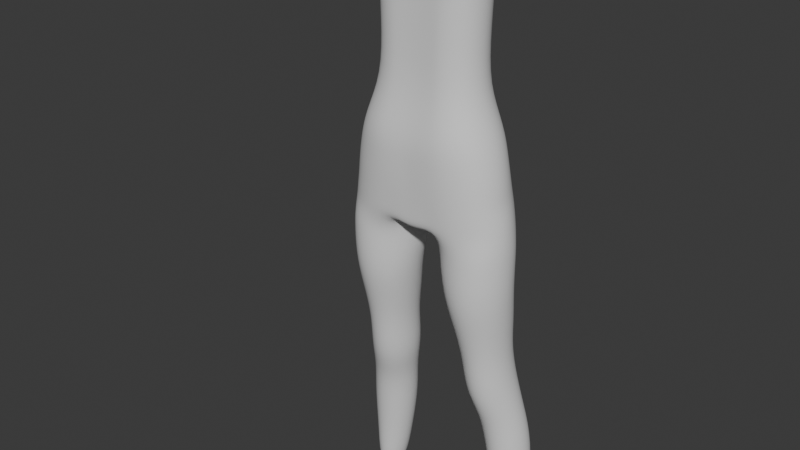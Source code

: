 # Source: Silent.blend  (saved by Blender 5.0.119; exported with 4.5.12 LTS)
import bpy
from mathutils import Matrix  # noqa: F401  (used for matrix-valued properties, if any)

bpy.ops.wm.read_factory_settings(use_empty=True)
scene = bpy.context.scene
scene.name = 'Scene'

# ---- collections
col_reference = bpy.data.collections.new('Reference'); scene.collection.children.link(col_reference)
col_body = bpy.data.collections.new('Body'); scene.collection.children.link(col_body)

# ---- world
world_world = bpy.data.worlds.new('World'); scene.world = world_world
world_world.use_nodes = True; world_world.node_tree.nodes.clear()
_N = world_world.node_tree.nodes; _L = world_world.node_tree.links
n0 = _N.new('ShaderNodeOutputWorld'); n0.name = 'World Output'; n0.location = (200, 100)
n1 = _N.new('ShaderNodeBackground'); n1.name = 'Background'; n1.location = (-200, 100)
n1.inputs[0].default_value = (0.05088, 0.05088, 0.05088, 1.0)
_L.new(n1.outputs[0], n0.inputs[0])
n0.is_active_output = True
world_world.color = (0.05088, 0.05088, 0.05088)
world_world.sun_shadow_jitter_overblur = 0.0

# ---- meshes
me_cylinder = bpy.data.meshes.new('Cylinder')
me_cylinder.from_pydata([(-1.102, 0.8042, 0.1034), (-0.6902, 0.5827, 0.6846), (-0.9717, 0.7295, 0.102), (-0.3277, 0.4347, 0.6738), (-0.9178, 0.5487, 0.1009), (-0.1775, 0.07118, 0.6677), (-0.9717, 0.3678, 0.1007), (-0.3277, -0.295, 0.6698), (-1.102, 0.2927, 0.1016), (-0.6902, -0.4492, 0.6789), (-1.232, 0.3674, 0.103), (-1.053, -0.3412, 0.6897), (-1.286, 0.5481, 0.1041), (-1.203, 0.06228, 0.6958), (-1.232, 0.729, 0.1042), (-1.053, 0.4284, 0.6937), (-1.051, 0.8394, 0.194), (-0.9888, 0.8823, 0.2992), (-0.9183, 0.7618, 0.3757), (-0.7749, 0.6245, 0.5034), (-0.724, 0.5614, 0.6273), (-0.3915, 0.416, 0.621), (-0.5418, 0.5102, 0.499), (-0.6935, 0.6693, 0.3702), (-0.7486, 0.7797, 0.2941), (-0.8621, 0.7567, 0.1911), (-0.2537, 0.05984, 0.6157), (-0.4452, 0.2295, 0.4934), (-0.6004, 0.4372, 0.363), (-0.649, 0.526, 0.2888), (-0.7839, 0.5555, 0.1888), (-0.3915, -0.2985, 0.6143), (-0.5418, -0.05314, 0.4899), (-0.6935, 0.2014, 0.3584), (-0.7486, 0.2697, 0.2864), (-0.8621, 0.3536, 0.1885), (-0.724, -0.4491, 0.6177), (-0.7749, -0.1722, 0.4905), (-0.9183, 0.1, 0.359), (-0.9888, 0.161, 0.2883), (-1.051, 0.2692, 0.1903), (-1.057, -0.3037, 0.6239), (-1.008, -0.05783, 0.4949), (-1.143, 0.1925, 0.3645), (-1.229, 0.2636, 0.2934), (-1.24, 0.3518, 0.1932), (-1.194, 0.05245, 0.6293), (-1.105, 0.2228, 0.5005), (-1.236, 0.4246, 0.3717), (-1.329, 0.5174, 0.2987), (-1.318, 0.5531, 0.1954), (-1.057, 0.4108, 0.6307), (-1.008, 0.5055, 0.504), (-1.143, 0.6604, 0.3763), (-1.229, 0.7736, 0.3011), (-1.24, 0.755, 0.1958), (-0.8036, 0.718, 0.4396), (-0.5537, 0.6003, 0.4337), (-0.4501, 0.3079, 0.4256), (-0.5537, 0.01225, 0.4199), (-0.8036, -0.1136, 0.42), (-1.054, 0.004159, 0.4258), (-1.157, 0.2965, 0.434), (-1.054, 0.5922, 0.4397), (-0.7495, 0.6234, 0.5682), (-0.4662, 0.4917, 0.5626), (-0.3489, 0.1677, 0.5553), (-0.4662, -0.1588, 0.5506), (-0.7495, -0.2966, 0.5512), (-1.033, -0.165, 0.5568), (-1.15, 0.159, 0.5641), (-1.033, 0.4856, 0.5688), (-0.2575, 0.5906, 0.8529), (-0.5456, 0.6328, 0.8551), (0.0, 0.596, 0.8509), (-0.2653, -0.4919, 0.8529), (-0.5389, -0.4942, 0.8551), (-0.8929, -0.3462, 0.8578), (-1.042, 0.0173, 0.859), (-0.8973, 0.3834, 0.8588), (-0.3165, -0.4209, 0.7298), (-0.6715, -0.4313, 0.7357), (-1.175, 0.04663, 0.7477), (-1.029, 0.3887, 0.7468), (-0.3115, 0.7573, 0.7295), (-0.1702, 0.05495, 0.7289), (-1.027, -0.293, 0.7431), (-0.6736, 0.7849, 0.7345), (0.0, -0.4816, 0.8509), (0.0, -0.4288, 0.7249), (0.0, 0.7211, 0.7286), (0.0, 0.0791, 0.724), (0.0, 0.6997, 0.7812), (-0.2804, -0.4607, 0.7834), (-1.101, 0.03197, 0.7961), (-0.2711, 0.7565, 0.7849), (-0.6088, -0.4627, 0.7877), (-0.9735, 0.3861, 0.7955), (0.0, -0.4552, 0.7793), (-0.9708, -0.3196, 0.7931), (-0.6128, 0.759, 0.7903), (0.0, 0.6277, 0.8139), (-0.2451, -0.4788, 0.8152), (-1.093, 0.02337, 0.8219), (-0.2382, 0.6717, 0.8158), (0.0, -0.4707, 0.8131), (-0.5722, -0.4812, 0.8175), (-0.9435, 0.3845, 0.8219), (-0.9396, -0.3352, 0.8204), (-0.578, 0.6864, 0.8186), (-0.6402, -0.447, 0.7613), (-1.002, 0.3874, 0.7699), (-0.9997, -0.3063, 0.7669), (-0.6438, 0.8027, 0.7637), (0.0, 0.6704, 0.756), (-0.3034, -0.443, 0.7572), (-1.15, 0.0393, 0.7703), (-0.3048, 0.7896, 0.7581), (0.0, -0.442, 0.7532), (-0.675, -0.4403, 0.7073), (-1.044, 0.4086, 0.7203), (-0.1555, 0.06306, 0.6983), (-1.043, -0.3371, 0.7164), (-0.6762, 0.7467, 0.7112), (-0.3074, -0.2911, 0.6998), (-1.196, 0.05446, 0.7218), (-0.3083, 0.655, 0.7021), (-0.07443, 0.06854, 0.7261), (-0.1362, 0.7369, 0.728), (-0.1384, -0.431, 0.727), (-0.1037, 0.5926, 0.8517), (-0.1022, -0.4843, 0.8517), (-0.1094, -0.4574, 0.7809), (-0.1103, 0.7348, 0.7828), (-0.09069, -0.4729, 0.8139), (-0.09239, 0.6486, 0.8147), (-0.1243, 0.7593, 0.7569), (-0.1232, -0.4442, 0.7548), (-0.2855, 0.5921, 0.8948), (-0.5225, 0.6328, 0.8971), (0.0, 0.596, 0.8921), (-0.2916, -0.492, 0.8949), (-0.5168, -0.4942, 0.8971), (-0.8191, -0.3462, 0.9001), (-0.9461, 0.0173, 0.9013), (-0.8227, 0.3834, 0.901), (0.0, -0.4816, 0.8921), (-0.1365, 0.5927, 0.8933), (-0.1347, -0.4838, 0.8933), (-0.2359, 0.4487, 0.9664), (-0.401, 0.4762, 0.9668), (0.0, 0.4493, 0.9659), (-0.2399, -0.3484, 0.9664), (-0.3967, -0.3499, 0.9668), (-0.6251, -0.2414, 0.9673), (-0.721, 0.02505, 0.9675), (-0.6281, 0.2934, 0.9679), (0.0, -0.3407, 0.9659), (-0.1094, 0.4469, 0.9661), (-0.108, -0.3423, 0.9661), (-0.2446, 0.4492, 1.059), (-0.4068, 0.4762, 1.059), (0.0, 0.4493, 1.06), (-0.2485, -0.3484, 1.059), (-0.4025, -0.3499, 1.059), (-0.631, -0.2414, 1.059), (-0.7269, 0.02505, 1.059), (-0.6341, 0.2934, 1.059), (0.0, -0.3407, 1.06), (-0.1152, 0.4469, 1.059), (-0.1138, -0.3423, 1.059), (-0.2769, 0.4482, 1.157), (-0.4449, 0.4762, 1.157), (0.0, 0.4493, 1.156), (-0.281, -0.3484, 1.157), (-0.4406, -0.3499, 1.157), (-0.669, -0.2414, 1.157), (-0.7649, 0.02505, 1.157), (-0.6721, 0.2934, 1.158), (0.0, -0.3407, 1.156), (-0.1352, 0.4471, 1.156), (-0.134, -0.3421, 1.156), (-0.2822, 0.441, 1.252), (-0.4936, 0.4762, 1.252), (0.0, 0.4493, 1.252), (-0.2885, -0.348, 1.252), (-0.4893, -0.3499, 1.252), (-0.7178, -0.2414, 1.252), (-0.8137, 0.02505, 1.252), (-0.7209, 0.2934, 1.253), (0.0, -0.3407, 1.252), (-0.1515, 0.4475, 1.252), (-0.1505, -0.3419, 1.252)], [], [(20, 1, 3, 21), (21, 3, 5, 26), (26, 5, 7, 31), (31, 7, 9, 36), (36, 9, 11, 41), (41, 11, 13, 46), (106, 102, 75, 76), (46, 13, 15, 51), (51, 15, 1, 20), (0, 2, 4, 6, 8, 10, 12, 14), (14, 55, 16, 0), (55, 54, 17, 16), (54, 53, 18, 17), (63, 52, 19, 56), (71, 51, 20, 64), (12, 50, 55, 14), (50, 49, 54, 55), (49, 48, 53, 54), (62, 47, 52, 63), (70, 46, 51, 71), (10, 45, 50, 12), (45, 44, 49, 50), (44, 43, 48, 49), (61, 42, 47, 62), (69, 41, 46, 70), (8, 40, 45, 10), (40, 39, 44, 45), (39, 38, 43, 44), (60, 37, 42, 61), (68, 36, 41, 69), (6, 35, 40, 8), (35, 34, 39, 40), (34, 33, 38, 39), (59, 32, 37, 60), (67, 31, 36, 68), (4, 30, 35, 6), (30, 29, 34, 35), (29, 28, 33, 34), (58, 27, 32, 59), (66, 26, 31, 67), (2, 25, 30, 4), (25, 24, 29, 30), (24, 23, 28, 29), (57, 22, 27, 58), (65, 21, 26, 66), (0, 16, 25, 2), (16, 17, 24, 25), (17, 18, 23, 24), (56, 19, 22, 57), (64, 20, 21, 65), (18, 56, 57, 23), (23, 57, 58, 28), (28, 58, 59, 33), (33, 59, 60, 38), (38, 60, 61, 43), (43, 61, 62, 48), (48, 62, 63, 53), (53, 63, 56, 18), (19, 64, 65, 22), (22, 65, 66, 27), (27, 66, 67, 32), (32, 67, 68, 37), (37, 68, 69, 42), (42, 69, 70, 47), (47, 70, 71, 52), (52, 71, 64, 19), (135, 130, 74, 101), (107, 103, 78, 79), (129, 127, 91, 89), (108, 106, 76, 77), (109, 107, 79, 73), (104, 109, 73, 72), (127, 128, 90, 91), (103, 108, 77, 78), (125, 122, 86, 82), (124, 121, 85, 80), (126, 123, 87, 84), (123, 120, 83, 87), (122, 119, 81, 86), (121, 126, 84, 85), (120, 125, 82, 83), (119, 124, 80, 81), (137, 129, 89, 118), (134, 132, 98, 105), (116, 112, 99, 94), (117, 113, 100, 95), (113, 111, 97, 100), (112, 110, 96, 99), (111, 116, 94, 97), (136, 133, 92, 114), (110, 115, 93, 96), (131, 134, 105, 88), (94, 99, 108, 103), (95, 100, 109, 104), (100, 97, 107, 109), (99, 96, 106, 108), (97, 94, 103, 107), (133, 135, 101, 92), (96, 93, 102, 106), (81, 80, 115, 110), (128, 136, 114, 90), (83, 82, 116, 111), (86, 81, 110, 112), (87, 83, 111, 113), (84, 87, 113, 117), (82, 86, 112, 116), (132, 137, 118, 98), (9, 7, 124, 119), (15, 13, 125, 120), (5, 3, 126, 121), (11, 9, 119, 122), (1, 15, 120, 123), (3, 1, 123, 126), (7, 5, 121, 124), (13, 11, 122, 125), (93, 115, 137, 132), (84, 117, 136, 128), (95, 104, 135, 133), (75, 102, 134, 131), (117, 95, 133, 136), (102, 93, 132, 134), (115, 80, 129, 137), (85, 84, 128, 127), (80, 85, 127, 129), (104, 72, 130, 135), (130, 72, 138, 147), (79, 78, 144, 145), (76, 75, 141, 142), (75, 131, 148, 141), (72, 73, 139, 138), (131, 88, 146, 148), (73, 79, 145, 139), (77, 76, 142, 143), (78, 77, 143, 144), (74, 130, 147, 140), (142, 141, 152, 153), (147, 138, 149, 158), (139, 145, 156, 150), (143, 142, 153, 154), (148, 146, 157, 159), (140, 147, 158, 151), (144, 143, 154, 155), (138, 139, 150, 149), (141, 148, 159, 152), (145, 144, 155, 156), (155, 154, 165, 166), (149, 150, 161, 160), (152, 159, 170, 163), (156, 155, 166, 167), (153, 152, 163, 164), (158, 149, 160, 169), (150, 156, 167, 161), (154, 153, 164, 165), (159, 157, 168, 170), (151, 158, 169, 162), (162, 169, 180, 173), (166, 165, 176, 177), (160, 161, 172, 171), (163, 170, 181, 174), (167, 166, 177, 178), (164, 163, 174, 175), (169, 160, 171, 180), (161, 167, 178, 172), (165, 164, 175, 176), (170, 168, 179, 181), (176, 175, 186, 187), (181, 179, 190, 192), (173, 180, 191, 184), (177, 176, 187, 188), (171, 172, 183, 182), (174, 181, 192, 185), (178, 177, 188, 189), (175, 174, 185, 186), (180, 171, 182, 191), (172, 178, 189, 183)])
me_cylinder.polygons.foreach_set('use_smooth', [True] * 175)
_uv = me_cylinder.uv_layers.new(name='UVMap')
_uv.uv.foreach_set('vector', [1.0, 0.9407, 1.0, 1.0, 0.875, 1.0, 0.875, 0.9407, 0.875, 0.9407, 0.875, 1.0, 0.75, 1.0, 0.75, 0.9407, 0.75, 0.9407, 0.75, 1.0, 0.625, 1.0, 0.625, 0.9407, 0.625, 0.9407, 0.625, 1.0, 0.5, 1.0, 0.5, 0.9407, 0.5, 0.9407, 0.5, 1.0, 0.375, 1.0, 0.375, 0.9407, 0.375, 0.9407, 0.375, 1.0, 0.25, 1.0, 0.25, 0.9407, 0.5, 1.0, 0.6118, 1.0, 0.597, 1.0, 0.5, 1.0, 0.25, 0.9407, 0.25, 1.0, 0.125, 1.0, 0.125, 0.9407, 0.125, 0.9407, 0.125, 1.0, 0.0, 1.0, 0.0, 0.9407, 0.75, 0.49, 0.9197, 0.4197, 0.99, 0.25, 0.9197, 0.08029, 0.75, 0.01, 0.5803, 0.08029, 0.51, 0.25, 0.5803, 0.4197, 0.125, 0.5, 0.125, 0.5833, 0.0, 0.5833, 0.0, 0.5, 0.125, 0.5833, 0.125, 0.6667, 0.0, 0.6667, 0.0, 0.5833, 0.125, 0.6667, 0.125, 0.727, 0.0, 0.727, 0.0, 0.6667, 0.125, 0.7782, 0.125, 0.8333, 0.0, 0.8333, 0.0, 0.7782, 0.125, 0.887, 0.125, 0.9407, 0.0, 0.9407, 0.0, 0.887, 0.25, 0.5, 0.25, 0.5833, 0.125, 0.5833, 0.125, 0.5, 0.25, 0.5833, 0.25, 0.6667, 0.125, 0.6667, 0.125, 0.5833, 0.25, 0.6667, 0.25, 0.727, 0.125, 0.727, 0.125, 0.6667, 0.25, 0.7782, 0.25, 0.8333, 0.125, 0.8333, 0.125, 0.7782, 0.25, 0.887, 0.25, 0.9407, 0.125, 0.9407, 0.125, 0.887, 0.375, 0.5, 0.375, 0.5833, 0.25, 0.5833, 0.25, 0.5, 0.375, 0.5833, 0.375, 0.6667, 0.25, 0.6667, 0.25, 0.5833, 0.375, 0.6667, 0.375, 0.727, 0.25, 0.727, 0.25, 0.6667, 0.375, 0.7782, 0.375, 0.8333, 0.25, 0.8333, 0.25, 0.7782, 0.375, 0.887, 0.375, 0.9407, 0.25, 0.9407, 0.25, 0.887, 0.5, 0.5, 0.5, 0.5833, 0.375, 0.5833, 0.375, 0.5, 0.5, 0.5833, 0.5, 0.6667, 0.375, 0.6667, 0.375, 0.5833, 0.5, 0.6667, 0.5, 0.727, 0.375, 0.727, 0.375, 0.6667, 0.5, 0.7782, 0.5, 0.8333, 0.375, 0.8333, 0.375, 0.7782, 0.5, 0.887, 0.5, 0.9407, 0.375, 0.9407, 0.375, 0.887, 0.625, 0.5, 0.625, 0.5833, 0.5, 0.5833, 0.5, 0.5, 0.625, 0.5833, 0.625, 0.6667, 0.5, 0.6667, 0.5, 0.5833, 0.625, 0.6667, 0.625, 0.727, 0.5, 0.727, 0.5, 0.6667, 0.625, 0.7782, 0.625, 0.8333, 0.5, 0.8333, 0.5, 0.7782, 0.625, 0.887, 0.625, 0.9407, 0.5, 0.9407, 0.5, 0.887, 0.75, 0.5, 0.75, 0.5833, 0.625, 0.5833, 0.625, 0.5, 0.75, 0.5833, 0.75, 0.6667, 0.625, 0.6667, 0.625, 0.5833, 0.75, 0.6667, 0.75, 0.727, 0.625, 0.727, 0.625, 0.6667, 0.75, 0.7782, 0.75, 0.8333, 0.625, 0.8333, 0.625, 0.7782, 0.75, 0.887, 0.75, 0.9407, 0.625, 0.9407, 0.625, 0.887, 0.875, 0.5, 0.875, 0.5833, 0.75, 0.5833, 0.75, 0.5, 0.875, 0.5833, 0.875, 0.6667, 0.75, 0.6667, 0.75, 0.5833, 0.875, 0.6667, 0.875, 0.727, 0.75, 0.727, 0.75, 0.6667, 0.875, 0.7782, 0.875, 0.8333, 0.75, 0.8333, 0.75, 0.7782, 0.875, 0.887, 0.875, 0.9407, 0.75, 0.9407, 0.75, 0.887, 1.0, 0.5, 1.0, 0.5833, 0.875, 0.5833, 0.875, 0.5, 1.0, 0.5833, 1.0, 0.6667, 0.875, 0.6667, 0.875, 0.5833, 1.0, 0.6667, 1.0, 0.727, 0.875, 0.727, 0.875, 0.6667, 1.0, 0.7782, 1.0, 0.8333, 0.875, 0.8333, 0.875, 0.7782, 1.0, 0.887, 1.0, 0.9407, 0.875, 0.9407, 0.875, 0.887, 1.0, 0.727, 1.0, 0.7782, 0.875, 0.7782, 0.875, 0.727, 0.875, 0.727, 0.875, 0.7782, 0.75, 0.7782, 0.75, 0.727, 0.75, 0.727, 0.75, 0.7782, 0.625, 0.7782, 0.625, 0.727, 0.625, 0.727, 0.625, 0.7782, 0.5, 0.7782, 0.5, 0.727, 0.5, 0.727, 0.5, 0.7782, 0.375, 0.7782, 0.375, 0.727, 0.375, 0.727, 0.375, 0.7782, 0.25, 0.7782, 0.25, 0.727, 0.25, 0.727, 0.25, 0.7782, 0.125, 0.7782, 0.125, 0.727, 0.125, 0.727, 0.125, 0.7782, 0.0, 0.7782, 0.0, 0.727, 1.0, 0.8333, 1.0, 0.887, 0.875, 0.887, 0.875, 0.8333, 0.875, 0.8333, 0.875, 0.887, 0.75, 0.887, 0.75, 0.8333, 0.75, 0.8333, 0.75, 0.887, 0.625, 0.887, 0.625, 0.8333, 0.625, 0.8333, 0.625, 0.887, 0.5, 0.887, 0.5, 0.8333, 0.5, 0.8333, 0.5, 0.887, 0.375, 0.887, 0.375, 0.8333, 0.375, 0.8333, 0.375, 0.887, 0.25, 0.887, 0.25, 0.8333, 0.25, 0.8333, 0.25, 0.887, 0.125, 0.887, 0.125, 0.8333, 0.125, 0.8333, 0.125, 0.887, 0.0, 0.887, 0.0, 0.8333, 0.875, 1.0, 0.8758, 1.0, 0.875, 1.0, 0.875, 1.0, 0.125, 1.0, 0.25, 1.0, 0.25, 1.0, 0.125, 1.0, 0.625, 1.0, 0.75, 1.0, 0.75, 1.0, 0.625, 1.0, 0.375, 1.0, 0.5, 1.0, 0.5, 1.0, 0.375, 1.0, 0.0, 1.0, 0.125, 1.0, 0.125, 1.0, 0.0, 1.0, 0.875, 1.0, 1.0, 1.0, 1.0, 1.0, 0.8903, 1.0, 0.75, 1.0, 0.875, 1.0, 0.875, 1.0, 0.75, 1.0, 0.25, 1.0, 0.375, 1.0, 0.375, 1.0, 0.25, 1.0, 0.25, 1.0, 0.375, 1.0, 0.375, 1.0, 0.25, 1.0, 0.625, 1.0, 0.75, 1.0, 0.75, 1.0, 0.625, 1.0, 0.875, 1.0, 1.0, 1.0, 1.0, 1.0, 0.875, 1.0, 0.0, 1.0, 0.125, 1.0, 0.125, 1.0, 0.0, 1.0, 0.375, 1.0, 0.5, 1.0, 0.5, 1.0, 0.375, 1.0, 0.75, 1.0, 0.875, 1.0, 0.875, 1.0, 0.75, 1.0, 0.125, 1.0, 0.25, 1.0, 0.25, 1.0, 0.125, 1.0, 0.5, 1.0, 0.625, 1.0, 0.625, 1.0, 0.5, 1.0, 0.625, 1.0, 0.625, 1.0, 0.625, 1.0, 0.625, 1.0, 0.625, 1.0, 0.625, 1.0, 0.625, 1.0, 0.625, 1.0, 0.25, 1.0, 0.375, 1.0, 0.375, 1.0, 0.25, 1.0, 0.875, 1.0, 1.0, 1.0, 1.0, 1.0, 0.875, 1.0, 0.0, 1.0, 0.125, 1.0, 0.125, 1.0, 0.0, 1.0, 0.375, 1.0, 0.5, 1.0, 0.5, 1.0, 0.375, 1.0, 0.125, 1.0, 0.25, 1.0, 0.25, 1.0, 0.125, 1.0, 0.875, 1.0, 0.875, 1.0, 0.875, 1.0, 0.875, 1.0, 0.5, 1.0, 0.6174, 1.0, 0.6138, 1.0, 0.5, 1.0, 0.6234, 1.0, 0.625, 1.0, 0.625, 1.0, 0.625, 1.0, 0.25, 1.0, 0.375, 1.0, 0.375, 1.0, 0.25, 1.0, 0.875, 1.0, 1.0, 1.0, 1.0, 1.0, 0.875, 1.0, 0.0, 1.0, 0.125, 1.0, 0.125, 1.0, 0.0, 1.0, 0.375, 1.0, 0.5, 1.0, 0.5, 1.0, 0.375, 1.0, 0.125, 1.0, 0.25, 1.0, 0.25, 1.0, 0.125, 1.0, 0.875, 1.0, 0.875, 1.0, 0.875, 1.0, 0.875, 1.0, 0.5, 1.0, 0.6138, 1.0, 0.6118, 1.0, 0.5, 1.0, 0.5, 1.0, 0.625, 1.0, 0.6174, 1.0, 0.5, 1.0, 0.875, 1.0, 0.875, 1.0, 0.875, 1.0, 0.875, 1.0, 0.125, 1.0, 0.25, 1.0, 0.25, 1.0, 0.125, 1.0, 0.375, 1.0, 0.5, 1.0, 0.5, 1.0, 0.375, 1.0, 0.0, 1.0, 0.125, 1.0, 0.125, 1.0, 0.0, 1.0, 0.875, 1.0, 1.0, 1.0, 1.0, 1.0, 0.875, 1.0, 0.25, 1.0, 0.375, 1.0, 0.375, 1.0, 0.25, 1.0, 0.625, 1.0, 0.625, 1.0, 0.625, 1.0, 0.625, 1.0, 0.5, 1.0, 0.625, 1.0, 0.625, 1.0, 0.5, 1.0, 0.125, 1.0, 0.25, 1.0, 0.25, 1.0, 0.125, 1.0, 0.75, 1.0, 0.875, 1.0, 0.875, 1.0, 0.75, 1.0, 0.375, 1.0, 0.5, 1.0, 0.5, 1.0, 0.375, 1.0, 0.0, 1.0, 0.125, 1.0, 0.125, 1.0, 0.0, 1.0, 0.875, 1.0, 1.0, 1.0, 1.0, 1.0, 0.875, 1.0, 0.625, 1.0, 0.75, 1.0, 0.75, 1.0, 0.625, 1.0, 0.25, 1.0, 0.375, 1.0, 0.375, 1.0, 0.25, 1.0, 0.6138, 1.0, 0.6174, 1.0, 0.625, 1.0, 0.625, 1.0, 0.875, 1.0, 0.875, 1.0, 0.875, 1.0, 0.875, 1.0, 0.875, 1.0, 0.875, 1.0, 0.875, 1.0, 0.875, 1.0, 0.597, 1.0, 0.6118, 1.0, 0.625, 1.0, 0.6234, 1.0, 0.875, 1.0, 0.875, 1.0, 0.875, 1.0, 0.875, 1.0, 0.6118, 1.0, 0.6138, 1.0, 0.625, 1.0, 0.625, 1.0, 0.6174, 1.0, 0.625, 1.0, 0.625, 1.0, 0.625, 1.0, 0.75, 1.0, 0.875, 1.0, 0.875, 1.0, 0.75, 1.0, 0.625, 1.0, 0.75, 1.0, 0.75, 1.0, 0.625, 1.0, 0.875, 1.0, 0.8903, 1.0, 0.8758, 1.0, 0.875, 1.0, 0.8758, 1.0, 0.8903, 1.0, 0.8941, 1.0, 0.875, 1.0, 0.125, 1.0, 0.25, 1.0, 0.25, 1.0, 0.125, 1.0, 0.5, 1.0, 0.597, 1.0, 0.5936, 1.0, 0.5, 1.0, 0.597, 1.0, 0.6234, 1.0, 0.625, 1.0, 0.5936, 1.0, 0.8903, 1.0, 1.0, 1.0, 1.0, 1.0, 0.8941, 1.0, 0.6234, 1.0, 0.625, 1.0, 0.625, 1.0, 0.625, 1.0, 0.0, 1.0, 0.125, 1.0, 0.125, 1.0, 0.0, 1.0, 0.375, 1.0, 0.5, 1.0, 0.5, 1.0, 0.375, 1.0, 0.25, 1.0, 0.375, 1.0, 0.375, 1.0, 0.25, 1.0, 0.875, 1.0, 0.8758, 1.0, 0.875, 1.0, 0.875, 1.0, 0.5, 1.0, 0.5936, 1.0, 0.5863, 1.0, 0.5, 1.0, 0.875, 1.0, 0.8941, 1.0, 0.9024, 1.0, 0.875, 1.0, 0.0, 1.0, 0.125, 1.0, 0.125, 1.0, 0.0, 1.0, 0.375, 1.0, 0.5, 1.0, 0.5, 1.0, 0.375, 1.0, 0.625, 1.0, 0.625, 1.0, 0.625, 1.0, 0.625, 1.0, 0.875, 1.0, 0.875, 1.0, 0.875, 1.0, 0.875, 1.0, 0.25, 1.0, 0.375, 1.0, 0.375, 1.0, 0.25, 1.0, 0.8941, 1.0, 1.0, 1.0, 1.0, 1.0, 0.9024, 1.0, 0.5936, 1.0, 0.625, 1.0, 0.625, 1.0, 0.5863, 1.0, 0.125, 1.0, 0.25, 1.0, 0.25, 1.0, 0.125, 1.0, 0.25, 1.0, 0.375, 1.0, 0.375, 1.0, 0.25, 1.0, 0.9024, 1.0, 1.0, 1.0, 1.0, 1.0, 0.9041, 1.0, 0.5863, 1.0, 0.625, 1.0, 0.625, 1.0, 0.5848, 1.0, 0.125, 1.0, 0.25, 1.0, 0.25, 1.0, 0.125, 1.0, 0.5, 1.0, 0.5863, 1.0, 0.5848, 1.0, 0.5, 1.0, 0.875, 1.0, 0.9024, 1.0, 0.9041, 1.0, 0.875, 1.0, 0.0, 1.0, 0.125, 1.0, 0.125, 1.0, 0.0, 1.0, 0.375, 1.0, 0.5, 1.0, 0.5, 1.0, 0.375, 1.0, 0.625, 1.0, 0.625, 1.0, 0.625, 1.0, 0.625, 1.0, 0.875, 1.0, 0.875, 1.0, 0.875, 1.0, 0.875, 1.0, 0.875, 1.0, 0.875, 1.0, 0.875, 1.0, 0.875, 1.0, 0.25, 1.0, 0.375, 1.0, 0.375, 1.0, 0.25, 1.0, 0.9041, 1.0, 1.0, 1.0, 1.0, 1.0, 0.9007, 1.0, 0.5848, 1.0, 0.625, 1.0, 0.625, 1.0, 0.5878, 1.0, 0.125, 1.0, 0.25, 1.0, 0.25, 1.0, 0.125, 1.0, 0.5, 1.0, 0.5848, 1.0, 0.5878, 1.0, 0.5, 1.0, 0.875, 1.0, 0.9041, 1.0, 0.9007, 1.0, 0.875, 1.0, 0.0, 1.0, 0.125, 1.0, 0.125, 1.0, 0.0, 1.0, 0.375, 1.0, 0.5, 1.0, 0.5, 1.0, 0.375, 1.0, 0.625, 1.0, 0.625, 1.0, 0.625, 1.0, 0.625, 1.0, 0.375, 1.0, 0.5, 1.0, 0.5, 1.0, 0.375, 1.0, 0.625, 1.0, 0.625, 1.0, 0.625, 1.0, 0.625, 1.0, 0.875, 1.0, 0.875, 1.0, 0.875, 1.0, 0.875, 1.0, 0.25, 1.0, 0.375, 1.0, 0.375, 1.0, 0.25, 1.0, 0.9007, 1.0, 1.0, 1.0, 1.0, 1.0, 0.875, 1.0, 0.5878, 1.0, 0.625, 1.0, 0.625, 1.0, 0.6105, 1.0, 0.125, 1.0, 0.25, 1.0, 0.25, 1.0, 0.125, 1.0, 0.5, 1.0, 0.5878, 1.0, 0.6105, 1.0, 0.5, 1.0, 0.875, 1.0, 0.9007, 1.0, 0.875, 1.0, 0.875, 1.0, 0.0, 1.0, 0.125, 1.0, 0.125, 1.0, 0.0, 1.0])
me_cylinder.update()

# ---- objects
ob_front = bpy.data.objects.new('Front', None)
ob_side = bpy.data.objects.new('Side', None)
ob_standing = bpy.data.objects.new('Standing', None)
ob_fighting = bpy.data.objects.new('Fighting', None)
ob_sitting = bpy.data.objects.new('Sitting', None)
ob_cylinder = bpy.data.objects.new('Cylinder', me_cylinder)

# ---- transforms, parenting, visibility, modifiers, constraints
ob_front.location = (0.0, 0.8955, 0.8478)
ob_front.rotation_euler = (1.571, -0.0, -0.0)
ob_front.scale = (0.3591, 0.3591, 0.35)
ob_front.empty_display_type = 'IMAGE'
ob_front.empty_display_size = 5.0
ob_side.location = (0.9938, 0.0, 0.8421)
ob_side.rotation_euler = (1.571, -0.0, -1.571)
ob_side.scale = (0.3607, 0.3607, 0.3672)
ob_side.empty_display_type = 'IMAGE'
ob_side.empty_display_size = 5.0
ob_standing.location = (-1.466, 0.9102, 0.8654)
ob_standing.rotation_euler = (1.571, -0.0, -0.0)
ob_standing.scale = (0.3107, 0.3107, 0.3107)
ob_standing.empty_display_type = 'IMAGE'
ob_standing.empty_display_size = 5.0
ob_fighting.location = (-1.341, 0.0, 2.682)
ob_fighting.rotation_euler = (1.571, -0.0, -0.0)
ob_fighting.scale = (0.3898, 0.3898, 0.3898)
ob_fighting.empty_display_type = 'IMAGE'
ob_fighting.empty_display_size = 5.0
ob_sitting.location = (0.6423, 0.0, 2.918)
ob_sitting.rotation_euler = (1.571, -0.0, -0.0)
ob_sitting.scale = (0.39, 0.39, 0.39)
ob_sitting.empty_display_type = 'IMAGE'
ob_sitting.empty_display_size = 5.0
ob_cylinder.location = (1.49e-08, 0.0, 0.0)
ob_cylinder.scale = (0.15, 0.15, 1.138)
_m = ob_cylinder.modifiers.new('Mirror', 'MIRROR')
_m = ob_cylinder.modifiers.new('Subdivision', 'SUBSURF')
_m.levels = 2

# ---- collection membership
col_reference.objects.link(ob_front)
col_reference.objects.link(ob_side)
col_reference.objects.link(ob_standing)
col_reference.objects.link(ob_fighting)
col_reference.objects.link(ob_sitting)
col_body.objects.link(ob_cylinder)

# ---- scene / render settings (as saved in the file)
scene.frame_start = 1; scene.frame_end = 250; scene.frame_set(1)
scene.render.engine = 'BLENDER_EEVEE_NEXT'
scene.render.bake_bias = 0.0
scene.render.bake_samples = 0
scene.cycles.sampling_pattern = 'TABULATED_SOBOL'
scene.eevee.use_volume_custom_range = False
bpy.context.view_layer.update()

# ---- added for rendering (the .blend has no active camera and no usable light): camera, sun
cam_auto = bpy.data.cameras.new('AutoCamera')
cam_auto.lens = 50.0
cam_auto.sensor_width = 36.0
cam_auto.clip_end = 1000.0
ob_auto_camera = bpy.data.objects.new('AutoCamera', cam_auto)
scene.collection.objects.link(ob_auto_camera)
ob_auto_camera.location = (1.14232, -1.46125, 1.76391)
ob_auto_camera.rotation_euler = (1.09748, -7.21219e-08, 0.694738)
scene.camera = ob_auto_camera
light_auto_sun = bpy.data.lights.new('AutoSun', 'SUN')
light_auto_sun.energy = 3.0
light_auto_sun.angle = 0.0523599
ob_auto_sun = bpy.data.objects.new('AutoSun', light_auto_sun)
scene.collection.objects.link(ob_auto_sun)
ob_auto_sun.rotation_euler = (0.872665, 0.174533, 0.523599)
bpy.context.view_layer.update()
